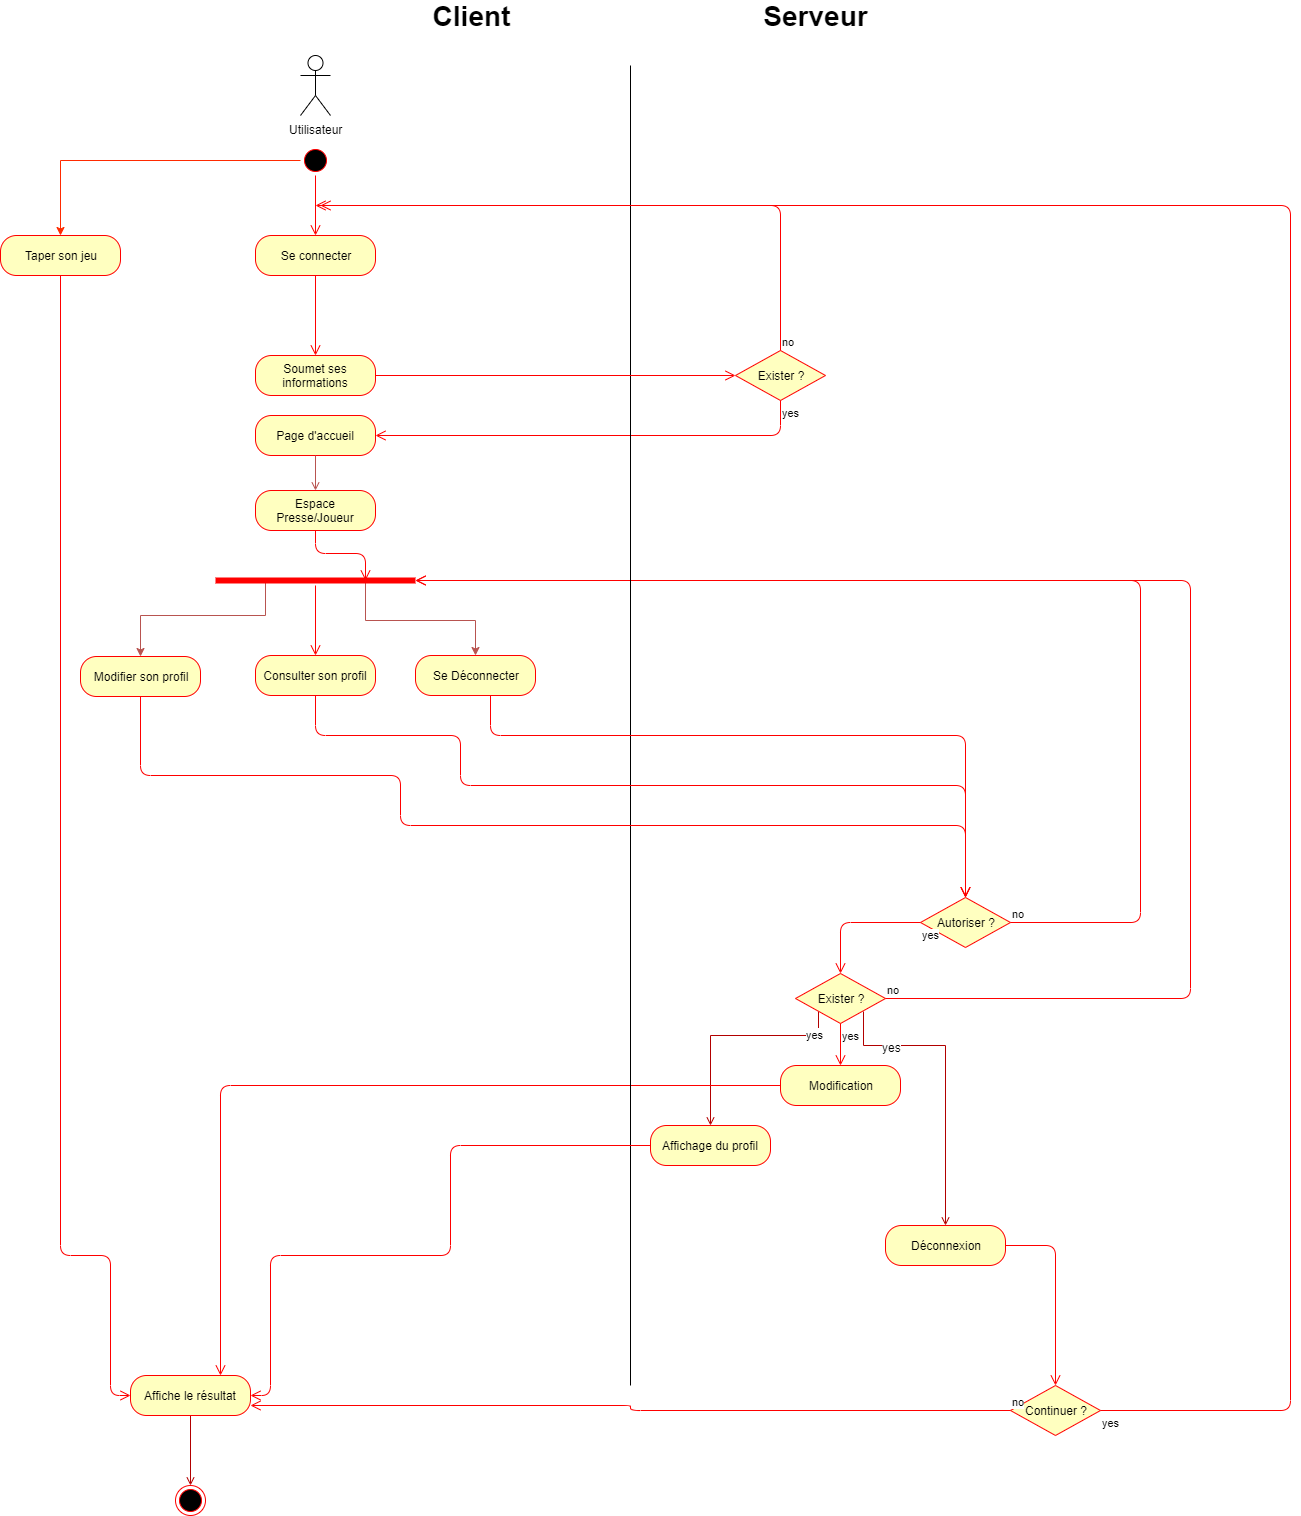

The diagram above was exported from draw.io. Its source (the exported page's mxGraphModel, read from the mxfile embedded in the PNG):
<mxGraphModel dx="1695" dy="401" grid="1" gridSize="10" guides="1" tooltips="1" connect="1" arrows="1" fold="1" page="1" pageScale="1" pageWidth="827" pageHeight="1169" math="0" shadow="0">
  <root>
    <mxCell id="0" />
    <mxCell id="1" parent="0" />
    <mxCell id="XQyf6vcnYKc3RkIS7M2N-1" value="Utilisateur" style="shape=umlActor;verticalLabelPosition=bottom;labelBackgroundColor=#ffffff;verticalAlign=top;html=1;" parent="1" vertex="1">
      <mxGeometry x="110" y="350" width="30" height="60" as="geometry" />
    </mxCell>
    <mxCell id="VbyDRQfJQ_Zq9m_dKg6Q-3" style="edgeStyle=orthogonalEdgeStyle;rounded=0;orthogonalLoop=1;jettySize=auto;html=1;entryX=0.5;entryY=0;entryDx=0;entryDy=0;strokeColor=#FF2A00;endArrow=classic;endFill=1;" edge="1" parent="1" source="XQyf6vcnYKc3RkIS7M2N-4" target="VbyDRQfJQ_Zq9m_dKg6Q-1">
      <mxGeometry relative="1" as="geometry" />
    </mxCell>
    <mxCell id="XQyf6vcnYKc3RkIS7M2N-4" value="" style="ellipse;html=1;shape=startState;fillColor=#000000;strokeColor=#ff0000;" parent="1" vertex="1">
      <mxGeometry x="110" y="440" width="30" height="30" as="geometry" />
    </mxCell>
    <mxCell id="XQyf6vcnYKc3RkIS7M2N-5" value="" style="edgeStyle=orthogonalEdgeStyle;html=1;verticalAlign=bottom;endArrow=open;endSize=8;strokeColor=#ff0000;" parent="1" source="XQyf6vcnYKc3RkIS7M2N-4" edge="1">
      <mxGeometry relative="1" as="geometry">
        <mxPoint x="125" y="530" as="targetPoint" />
      </mxGeometry>
    </mxCell>
    <mxCell id="XQyf6vcnYKc3RkIS7M2N-6" value="Se connecter" style="rounded=1;whiteSpace=wrap;html=1;arcSize=40;fontColor=#000000;fillColor=#ffffc0;strokeColor=#ff0000;" parent="1" vertex="1">
      <mxGeometry x="65" y="530" width="120" height="40" as="geometry" />
    </mxCell>
    <mxCell id="XQyf6vcnYKc3RkIS7M2N-7" value="" style="edgeStyle=orthogonalEdgeStyle;html=1;verticalAlign=bottom;endArrow=open;endSize=8;strokeColor=#ff0000;entryX=0.5;entryY=0;entryDx=0;entryDy=0;" parent="1" source="XQyf6vcnYKc3RkIS7M2N-6" target="XQyf6vcnYKc3RkIS7M2N-29" edge="1">
      <mxGeometry relative="1" as="geometry">
        <mxPoint x="125" y="620" as="targetPoint" />
      </mxGeometry>
    </mxCell>
    <mxCell id="XQyf6vcnYKc3RkIS7M2N-10" value="Exister ?" style="rhombus;whiteSpace=wrap;html=1;fillColor=#ffffc0;strokeColor=#ff0000;" parent="1" vertex="1">
      <mxGeometry x="545" y="645" width="90" height="50" as="geometry" />
    </mxCell>
    <mxCell id="XQyf6vcnYKc3RkIS7M2N-11" value="no" style="edgeStyle=orthogonalEdgeStyle;html=1;align=left;verticalAlign=bottom;endArrow=open;endSize=8;strokeColor=#ff0000;" parent="1" source="XQyf6vcnYKc3RkIS7M2N-10" edge="1">
      <mxGeometry x="-1" relative="1" as="geometry">
        <mxPoint x="125" y="500" as="targetPoint" />
        <Array as="points">
          <mxPoint x="590" y="500" />
        </Array>
      </mxGeometry>
    </mxCell>
    <mxCell id="XQyf6vcnYKc3RkIS7M2N-12" value="yes" style="edgeStyle=orthogonalEdgeStyle;html=1;align=left;verticalAlign=top;endArrow=open;endSize=8;strokeColor=#ff0000;exitX=0.5;exitY=1;exitDx=0;exitDy=0;entryX=1;entryY=0.5;entryDx=0;entryDy=0;" parent="1" source="XQyf6vcnYKc3RkIS7M2N-10" target="XQyf6vcnYKc3RkIS7M2N-14" edge="1">
      <mxGeometry x="-1" relative="1" as="geometry">
        <mxPoint x="725" y="760" as="targetPoint" />
        <Array as="points">
          <mxPoint x="590" y="730" />
        </Array>
      </mxGeometry>
    </mxCell>
    <mxCell id="XQyf6vcnYKc3RkIS7M2N-14" value="Page d'accueil" style="rounded=1;whiteSpace=wrap;html=1;arcSize=40;fontColor=#000000;fillColor=#ffffc0;strokeColor=#ff0000;" parent="1" vertex="1">
      <mxGeometry x="65" y="710" width="120" height="40" as="geometry" />
    </mxCell>
    <mxCell id="XQyf6vcnYKc3RkIS7M2N-18" value="Autoriser ?" style="rhombus;whiteSpace=wrap;html=1;fillColor=#ffffc0;strokeColor=#ff0000;" parent="1" vertex="1">
      <mxGeometry x="730" y="1192" width="90" height="50" as="geometry" />
    </mxCell>
    <mxCell id="XQyf6vcnYKc3RkIS7M2N-19" value="no" style="edgeStyle=orthogonalEdgeStyle;html=1;align=left;verticalAlign=bottom;endArrow=open;endSize=8;strokeColor=#ff0000;exitX=1;exitY=0.5;exitDx=0;exitDy=0;entryX=1;entryY=0.5;entryDx=0;entryDy=0;entryPerimeter=0;" parent="1" source="XQyf6vcnYKc3RkIS7M2N-18" target="E5WZJHtkh2wyF2dyVGXC-4" edge="1">
      <mxGeometry x="-1" relative="1" as="geometry">
        <mxPoint x="630" y="960" as="targetPoint" />
        <Array as="points">
          <mxPoint x="950" y="875" />
        </Array>
      </mxGeometry>
    </mxCell>
    <mxCell id="XQyf6vcnYKc3RkIS7M2N-20" value="yes" style="edgeStyle=orthogonalEdgeStyle;html=1;align=left;verticalAlign=top;endArrow=open;endSize=8;strokeColor=#ff0000;entryX=0.5;entryY=0;entryDx=0;entryDy=0;" parent="1" source="XQyf6vcnYKc3RkIS7M2N-18" target="XQyf6vcnYKc3RkIS7M2N-21" edge="1">
      <mxGeometry x="-1" relative="1" as="geometry">
        <mxPoint x="130" y="1080" as="targetPoint" />
      </mxGeometry>
    </mxCell>
    <mxCell id="E5WZJHtkh2wyF2dyVGXC-55" style="edgeStyle=orthogonalEdgeStyle;rounded=0;orthogonalLoop=1;jettySize=auto;html=1;exitX=0;exitY=1;exitDx=0;exitDy=0;entryX=0.5;entryY=0;entryDx=0;entryDy=0;endArrow=open;endFill=0;fillColor=#e51400;strokeColor=#B20000;" parent="1" source="XQyf6vcnYKc3RkIS7M2N-21" target="E5WZJHtkh2wyF2dyVGXC-53" edge="1">
      <mxGeometry relative="1" as="geometry">
        <Array as="points">
          <mxPoint x="628" y="1330" />
          <mxPoint x="520" y="1330" />
        </Array>
      </mxGeometry>
    </mxCell>
    <mxCell id="E5WZJHtkh2wyF2dyVGXC-56" value="&lt;span style=&quot;font-size: 11px ; text-align: left&quot;&gt;yes&lt;/span&gt;" style="text;html=1;resizable=0;points=[];align=center;verticalAlign=middle;labelBackgroundColor=#ffffff;" parent="E5WZJHtkh2wyF2dyVGXC-55" vertex="1" connectable="0">
      <mxGeometry x="-0.8018" y="-4" relative="1" as="geometry">
        <mxPoint as="offset" />
      </mxGeometry>
    </mxCell>
    <mxCell id="E5WZJHtkh2wyF2dyVGXC-67" style="edgeStyle=orthogonalEdgeStyle;rounded=0;orthogonalLoop=1;jettySize=auto;html=1;exitX=1;exitY=1;exitDx=0;exitDy=0;entryX=0.5;entryY=0;entryDx=0;entryDy=0;endArrow=open;endFill=0;fillColor=#e51400;strokeColor=#B20000;" parent="1" source="XQyf6vcnYKc3RkIS7M2N-21" target="E5WZJHtkh2wyF2dyVGXC-65" edge="1">
      <mxGeometry relative="1" as="geometry">
        <Array as="points">
          <mxPoint x="673" y="1340" />
          <mxPoint x="755" y="1340" />
        </Array>
      </mxGeometry>
    </mxCell>
    <mxCell id="E5WZJHtkh2wyF2dyVGXC-68" value="yes" style="text;html=1;resizable=0;points=[];align=center;verticalAlign=middle;labelBackgroundColor=#ffffff;" parent="E5WZJHtkh2wyF2dyVGXC-67" vertex="1" connectable="0">
      <mxGeometry x="-0.5811" y="-1" relative="1" as="geometry">
        <mxPoint as="offset" />
      </mxGeometry>
    </mxCell>
    <mxCell id="XQyf6vcnYKc3RkIS7M2N-21" value="Exister ?" style="rhombus;whiteSpace=wrap;html=1;fillColor=#ffffc0;strokeColor=#ff0000;" parent="1" vertex="1">
      <mxGeometry x="605" y="1268" width="90" height="50" as="geometry" />
    </mxCell>
    <mxCell id="XQyf6vcnYKc3RkIS7M2N-22" value="no" style="edgeStyle=orthogonalEdgeStyle;html=1;align=left;verticalAlign=bottom;endArrow=open;endSize=8;strokeColor=#ff0000;exitX=1;exitY=0.5;exitDx=0;exitDy=0;entryX=1;entryY=0.5;entryDx=0;entryDy=0;entryPerimeter=0;" parent="1" source="XQyf6vcnYKc3RkIS7M2N-21" target="E5WZJHtkh2wyF2dyVGXC-4" edge="1">
      <mxGeometry x="-1" relative="1" as="geometry">
        <mxPoint x="1020" y="862" as="targetPoint" />
        <Array as="points">
          <mxPoint x="1000" y="1293" />
          <mxPoint x="1000" y="875" />
        </Array>
      </mxGeometry>
    </mxCell>
    <mxCell id="XQyf6vcnYKc3RkIS7M2N-23" value="yes" style="edgeStyle=orthogonalEdgeStyle;html=1;align=left;verticalAlign=top;endArrow=open;endSize=8;strokeColor=#ff0000;exitX=0.5;exitY=1;exitDx=0;exitDy=0;entryX=0.5;entryY=0;entryDx=0;entryDy=0;" parent="1" source="XQyf6vcnYKc3RkIS7M2N-21" target="XQyf6vcnYKc3RkIS7M2N-24" edge="1">
      <mxGeometry x="-1" relative="1" as="geometry">
        <mxPoint x="490" y="1240" as="targetPoint" />
        <Array as="points">
          <mxPoint x="650" y="1360" />
          <mxPoint x="650" y="1360" />
        </Array>
      </mxGeometry>
    </mxCell>
    <mxCell id="XQyf6vcnYKc3RkIS7M2N-24" value="Modification" style="rounded=1;whiteSpace=wrap;html=1;arcSize=40;fontColor=#000000;fillColor=#ffffc0;strokeColor=#ff0000;" parent="1" vertex="1">
      <mxGeometry x="590" y="1360" width="120" height="40" as="geometry" />
    </mxCell>
    <mxCell id="XQyf6vcnYKc3RkIS7M2N-25" value="" style="edgeStyle=orthogonalEdgeStyle;html=1;verticalAlign=bottom;endArrow=open;endSize=8;strokeColor=#ff0000;exitX=0;exitY=0.5;exitDx=0;exitDy=0;entryX=0.75;entryY=0;entryDx=0;entryDy=0;" parent="1" source="XQyf6vcnYKc3RkIS7M2N-24" target="XQyf6vcnYKc3RkIS7M2N-28" edge="1">
      <mxGeometry relative="1" as="geometry">
        <mxPoint x="245" y="1365" as="targetPoint" />
        <Array as="points">
          <mxPoint x="30" y="1380" />
        </Array>
      </mxGeometry>
    </mxCell>
    <mxCell id="XQyf6vcnYKc3RkIS7M2N-26" value="" style="endArrow=none;html=1;" parent="1" edge="1">
      <mxGeometry width="50" height="50" relative="1" as="geometry">
        <mxPoint x="440" y="360" as="sourcePoint" />
        <mxPoint x="440" y="1680" as="targetPoint" />
      </mxGeometry>
    </mxCell>
    <mxCell id="E5WZJHtkh2wyF2dyVGXC-25" style="edgeStyle=orthogonalEdgeStyle;rounded=0;orthogonalLoop=1;jettySize=auto;html=1;entryX=0.5;entryY=0;entryDx=0;entryDy=0;endArrow=open;endFill=0;fillColor=#e51400;strokeColor=#B20000;" parent="1" source="XQyf6vcnYKc3RkIS7M2N-28" target="E5WZJHtkh2wyF2dyVGXC-24" edge="1">
      <mxGeometry relative="1" as="geometry" />
    </mxCell>
    <mxCell id="XQyf6vcnYKc3RkIS7M2N-28" value="Affiche le résultat" style="rounded=1;whiteSpace=wrap;html=1;arcSize=40;fontColor=#000000;fillColor=#ffffc0;strokeColor=#ff0000;" parent="1" vertex="1">
      <mxGeometry x="-60" y="1670" width="120" height="40" as="geometry" />
    </mxCell>
    <mxCell id="XQyf6vcnYKc3RkIS7M2N-29" value="Soumet ses informations" style="rounded=1;whiteSpace=wrap;html=1;arcSize=40;fontColor=#000000;fillColor=#ffffc0;strokeColor=#ff0000;" parent="1" vertex="1">
      <mxGeometry x="65" y="650" width="120" height="40" as="geometry" />
    </mxCell>
    <mxCell id="XQyf6vcnYKc3RkIS7M2N-30" value="" style="edgeStyle=orthogonalEdgeStyle;html=1;verticalAlign=bottom;endArrow=open;endSize=8;strokeColor=#ff0000;entryX=0;entryY=0.5;entryDx=0;entryDy=0;" parent="1" source="XQyf6vcnYKc3RkIS7M2N-29" target="XQyf6vcnYKc3RkIS7M2N-10" edge="1">
      <mxGeometry relative="1" as="geometry">
        <mxPoint x="125" y="731" as="targetPoint" />
      </mxGeometry>
    </mxCell>
    <mxCell id="E5WZJHtkh2wyF2dyVGXC-1" value="&lt;b&gt;&lt;font style=&quot;font-size: 28px&quot;&gt;Client&lt;/font&gt;&lt;/b&gt;" style="text;html=1;strokeColor=none;fillColor=none;align=center;verticalAlign=middle;whiteSpace=wrap;rounded=0;" parent="1" vertex="1">
      <mxGeometry x="260" y="300" width="40" height="20" as="geometry" />
    </mxCell>
    <mxCell id="E5WZJHtkh2wyF2dyVGXC-2" value="&lt;b&gt;&lt;font style=&quot;font-size: 28px&quot;&gt;Serveur&lt;/font&gt;&lt;/b&gt;" style="text;html=1;strokeColor=none;fillColor=none;align=center;verticalAlign=middle;whiteSpace=wrap;rounded=0;" parent="1" vertex="1">
      <mxGeometry x="605" y="300" width="40" height="20" as="geometry" />
    </mxCell>
    <mxCell id="E5WZJHtkh2wyF2dyVGXC-5" value="" style="edgeStyle=orthogonalEdgeStyle;html=1;verticalAlign=bottom;endArrow=open;endSize=8;strokeColor=#ff0000;entryX=0.5;entryY=0;entryDx=0;entryDy=0;" parent="1" source="E5WZJHtkh2wyF2dyVGXC-4" target="1wycz2irazEE5Yvcnpdc-2" edge="1">
      <mxGeometry relative="1" as="geometry">
        <mxPoint x="125" y="970" as="targetPoint" />
      </mxGeometry>
    </mxCell>
    <mxCell id="1wycz2irazEE5Yvcnpdc-6" style="edgeStyle=orthogonalEdgeStyle;rounded=0;orthogonalLoop=1;jettySize=auto;html=1;exitX=0.25;exitY=0.5;exitDx=0;exitDy=0;exitPerimeter=0;entryX=0.5;entryY=0;entryDx=0;entryDy=0;fillColor=#f8cecc;strokeColor=#b85450;" parent="1" source="E5WZJHtkh2wyF2dyVGXC-4" target="1wycz2irazEE5Yvcnpdc-4" edge="1">
      <mxGeometry relative="1" as="geometry">
        <Array as="points">
          <mxPoint x="75" y="910" />
          <mxPoint x="-50" y="910" />
        </Array>
      </mxGeometry>
    </mxCell>
    <mxCell id="1wycz2irazEE5Yvcnpdc-9" style="edgeStyle=orthogonalEdgeStyle;rounded=0;orthogonalLoop=1;jettySize=auto;html=1;exitX=0.75;exitY=0.5;exitDx=0;exitDy=0;exitPerimeter=0;entryX=0.5;entryY=0;entryDx=0;entryDy=0;fillColor=#f8cecc;strokeColor=#b85450;" parent="1" source="E5WZJHtkh2wyF2dyVGXC-4" target="1wycz2irazEE5Yvcnpdc-7" edge="1">
      <mxGeometry relative="1" as="geometry" />
    </mxCell>
    <mxCell id="E5WZJHtkh2wyF2dyVGXC-4" value="" style="shape=line;html=1;strokeWidth=6;strokeColor=#ff0000;" parent="1" vertex="1">
      <mxGeometry x="25" y="870" width="200" height="10" as="geometry" />
    </mxCell>
    <mxCell id="E5WZJHtkh2wyF2dyVGXC-7" style="edgeStyle=orthogonalEdgeStyle;rounded=0;orthogonalLoop=1;jettySize=auto;html=1;fillColor=#f8cecc;strokeColor=#b85450;endArrow=open;endFill=0;entryX=0.5;entryY=0;entryDx=0;entryDy=0;" parent="1" source="XQyf6vcnYKc3RkIS7M2N-14" target="E5WZJHtkh2wyF2dyVGXC-75" edge="1">
      <mxGeometry relative="1" as="geometry">
        <mxPoint x="125" y="805" as="sourcePoint" />
        <mxPoint x="150" y="820" as="targetPoint" />
      </mxGeometry>
    </mxCell>
    <mxCell id="E5WZJHtkh2wyF2dyVGXC-24" value="" style="ellipse;html=1;shape=endState;fillColor=#000000;strokeColor=#ff0000;" parent="1" vertex="1">
      <mxGeometry x="-15" y="1780" width="30" height="30" as="geometry" />
    </mxCell>
    <mxCell id="E5WZJHtkh2wyF2dyVGXC-53" value="Affichage du profil" style="rounded=1;whiteSpace=wrap;html=1;arcSize=40;fontColor=#000000;fillColor=#ffffc0;strokeColor=#ff0000;" parent="1" vertex="1">
      <mxGeometry x="460" y="1420" width="120" height="40" as="geometry" />
    </mxCell>
    <mxCell id="E5WZJHtkh2wyF2dyVGXC-54" value="" style="edgeStyle=orthogonalEdgeStyle;html=1;verticalAlign=bottom;endArrow=open;endSize=8;strokeColor=#ff0000;entryX=1;entryY=0.5;entryDx=0;entryDy=0;" parent="1" source="E5WZJHtkh2wyF2dyVGXC-53" target="XQyf6vcnYKc3RkIS7M2N-28" edge="1">
      <mxGeometry relative="1" as="geometry">
        <mxPoint x="100" y="1550" as="targetPoint" />
        <Array as="points">
          <mxPoint x="260" y="1440" />
          <mxPoint x="260" y="1550" />
          <mxPoint x="80" y="1550" />
          <mxPoint x="80" y="1690" />
        </Array>
      </mxGeometry>
    </mxCell>
    <mxCell id="E5WZJHtkh2wyF2dyVGXC-65" value="Déconnexion" style="rounded=1;whiteSpace=wrap;html=1;arcSize=40;fontColor=#000000;fillColor=#ffffc0;strokeColor=#ff0000;" parent="1" vertex="1">
      <mxGeometry x="695" y="1520" width="120" height="40" as="geometry" />
    </mxCell>
    <mxCell id="E5WZJHtkh2wyF2dyVGXC-66" value="" style="edgeStyle=orthogonalEdgeStyle;html=1;verticalAlign=bottom;endArrow=open;endSize=8;strokeColor=#ff0000;entryX=0.5;entryY=0;entryDx=0;entryDy=0;" parent="1" source="E5WZJHtkh2wyF2dyVGXC-65" edge="1" target="VbyDRQfJQ_Zq9m_dKg6Q-4">
      <mxGeometry relative="1" as="geometry">
        <mxPoint x="990" y="1620" as="targetPoint" />
        <Array as="points">
          <mxPoint x="865" y="1540" />
        </Array>
      </mxGeometry>
    </mxCell>
    <mxCell id="E5WZJHtkh2wyF2dyVGXC-75" value="Espace Presse/Joueur" style="rounded=1;whiteSpace=wrap;html=1;arcSize=40;fontColor=#000000;fillColor=#ffffc0;strokeColor=#ff0000;" parent="1" vertex="1">
      <mxGeometry x="65" y="785" width="120" height="40" as="geometry" />
    </mxCell>
    <mxCell id="E5WZJHtkh2wyF2dyVGXC-76" value="" style="edgeStyle=orthogonalEdgeStyle;html=1;verticalAlign=bottom;endArrow=open;endSize=8;strokeColor=#ff0000;entryX=0.75;entryY=0.5;entryDx=0;entryDy=0;entryPerimeter=0;" parent="1" source="E5WZJHtkh2wyF2dyVGXC-75" target="E5WZJHtkh2wyF2dyVGXC-4" edge="1">
      <mxGeometry relative="1" as="geometry">
        <mxPoint x="125" y="920" as="targetPoint" />
      </mxGeometry>
    </mxCell>
    <mxCell id="1wycz2irazEE5Yvcnpdc-2" value="Consulter son profil" style="rounded=1;whiteSpace=wrap;html=1;arcSize=40;fontColor=#000000;fillColor=#ffffc0;strokeColor=#ff0000;" parent="1" vertex="1">
      <mxGeometry x="65" y="950" width="120" height="40" as="geometry" />
    </mxCell>
    <mxCell id="1wycz2irazEE5Yvcnpdc-3" value="" style="edgeStyle=orthogonalEdgeStyle;html=1;verticalAlign=bottom;endArrow=open;endSize=8;strokeColor=#ff0000;entryX=0.5;entryY=0;entryDx=0;entryDy=0;" parent="1" source="1wycz2irazEE5Yvcnpdc-2" target="XQyf6vcnYKc3RkIS7M2N-18" edge="1">
      <mxGeometry relative="1" as="geometry">
        <mxPoint x="125" y="1130" as="targetPoint" />
        <Array as="points">
          <mxPoint x="125" y="1030" />
          <mxPoint x="270" y="1030" />
          <mxPoint x="270" y="1080" />
          <mxPoint x="775" y="1080" />
        </Array>
      </mxGeometry>
    </mxCell>
    <mxCell id="1wycz2irazEE5Yvcnpdc-4" value="Modifier son profil" style="rounded=1;whiteSpace=wrap;html=1;arcSize=40;fontColor=#000000;fillColor=#ffffc0;strokeColor=#ff0000;" parent="1" vertex="1">
      <mxGeometry x="-110" y="951" width="120" height="40" as="geometry" />
    </mxCell>
    <mxCell id="1wycz2irazEE5Yvcnpdc-5" value="" style="edgeStyle=orthogonalEdgeStyle;html=1;verticalAlign=bottom;endArrow=open;endSize=8;strokeColor=#ff0000;entryX=0.5;entryY=0;entryDx=0;entryDy=0;" parent="1" source="1wycz2irazEE5Yvcnpdc-4" target="XQyf6vcnYKc3RkIS7M2N-18" edge="1">
      <mxGeometry relative="1" as="geometry">
        <mxPoint x="-50" y="1051" as="targetPoint" />
        <Array as="points">
          <mxPoint x="-50" y="1070" />
          <mxPoint x="210" y="1070" />
          <mxPoint x="210" y="1120" />
          <mxPoint x="775" y="1120" />
        </Array>
      </mxGeometry>
    </mxCell>
    <mxCell id="1wycz2irazEE5Yvcnpdc-7" value="Se Déconnecter" style="rounded=1;whiteSpace=wrap;html=1;arcSize=40;fontColor=#000000;fillColor=#ffffc0;strokeColor=#ff0000;" parent="1" vertex="1">
      <mxGeometry x="225" y="950" width="120" height="40" as="geometry" />
    </mxCell>
    <mxCell id="1wycz2irazEE5Yvcnpdc-8" value="" style="edgeStyle=orthogonalEdgeStyle;html=1;verticalAlign=bottom;endArrow=open;endSize=8;strokeColor=#ff0000;entryX=0.5;entryY=0;entryDx=0;entryDy=0;" parent="1" source="1wycz2irazEE5Yvcnpdc-7" target="XQyf6vcnYKc3RkIS7M2N-18" edge="1">
      <mxGeometry relative="1" as="geometry">
        <mxPoint x="285" y="1055" as="targetPoint" />
        <Array as="points">
          <mxPoint x="300" y="1030" />
          <mxPoint x="775" y="1030" />
        </Array>
      </mxGeometry>
    </mxCell>
    <mxCell id="VbyDRQfJQ_Zq9m_dKg6Q-1" value="Taper son jeu" style="rounded=1;whiteSpace=wrap;html=1;arcSize=40;fontColor=#000000;fillColor=#ffffc0;strokeColor=#ff0000;" vertex="1" parent="1">
      <mxGeometry x="-190" y="530" width="120" height="40" as="geometry" />
    </mxCell>
    <mxCell id="VbyDRQfJQ_Zq9m_dKg6Q-2" value="" style="edgeStyle=orthogonalEdgeStyle;html=1;verticalAlign=bottom;endArrow=open;endSize=8;strokeColor=#ff0000;entryX=0;entryY=0.5;entryDx=0;entryDy=0;" edge="1" source="VbyDRQfJQ_Zq9m_dKg6Q-1" parent="1" target="XQyf6vcnYKc3RkIS7M2N-28">
      <mxGeometry relative="1" as="geometry">
        <mxPoint x="-110" y="630" as="targetPoint" />
        <Array as="points">
          <mxPoint x="-130" y="1550" />
          <mxPoint x="-80" y="1550" />
          <mxPoint x="-80" y="1690" />
        </Array>
      </mxGeometry>
    </mxCell>
    <mxCell id="VbyDRQfJQ_Zq9m_dKg6Q-4" value="Continuer ?" style="rhombus;whiteSpace=wrap;html=1;fillColor=#ffffc0;strokeColor=#ff0000;" vertex="1" parent="1">
      <mxGeometry x="820" y="1680" width="90" height="50" as="geometry" />
    </mxCell>
    <mxCell id="VbyDRQfJQ_Zq9m_dKg6Q-5" value="no" style="edgeStyle=orthogonalEdgeStyle;html=1;align=left;verticalAlign=bottom;endArrow=open;endSize=8;strokeColor=#ff0000;entryX=1;entryY=0.75;entryDx=0;entryDy=0;" edge="1" source="VbyDRQfJQ_Zq9m_dKg6Q-4" parent="1" target="XQyf6vcnYKc3RkIS7M2N-28">
      <mxGeometry x="-1" relative="1" as="geometry">
        <mxPoint x="1010" y="1710" as="targetPoint" />
      </mxGeometry>
    </mxCell>
    <mxCell id="VbyDRQfJQ_Zq9m_dKg6Q-6" value="yes" style="edgeStyle=orthogonalEdgeStyle;html=1;align=left;verticalAlign=top;endArrow=open;endSize=8;strokeColor=#ff0000;" edge="1" source="VbyDRQfJQ_Zq9m_dKg6Q-4" parent="1">
      <mxGeometry x="-1" relative="1" as="geometry">
        <mxPoint x="130" y="500" as="targetPoint" />
        <Array as="points">
          <mxPoint x="1100" y="1705" />
          <mxPoint x="1100" y="500" />
          <mxPoint x="170" y="500" />
        </Array>
      </mxGeometry>
    </mxCell>
  </root>
</mxGraphModel>